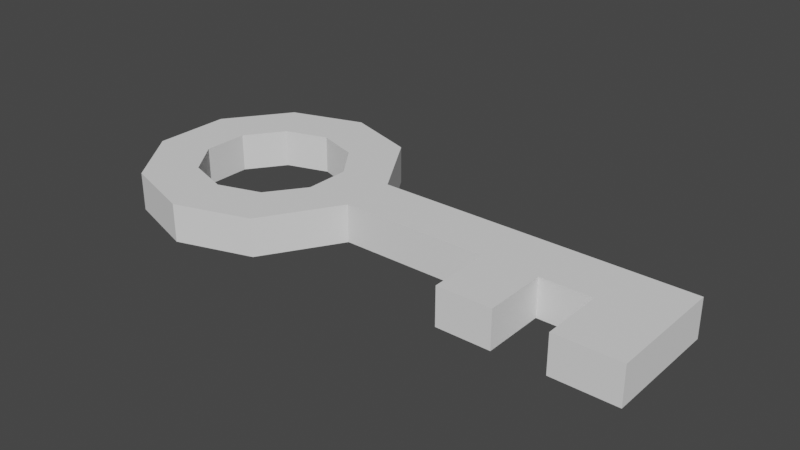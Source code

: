 # Source: key.blend  (saved by Blender 2.92.15; exported with 4.5.12 LTS)
import bpy
from mathutils import Matrix  # noqa: F401  (used for matrix-valued properties, if any)

bpy.ops.wm.read_factory_settings(use_empty=True)
scene = bpy.context.scene
scene.name = 'Scene'

# ---- collections
col_collection = bpy.data.collections.new('Collection'); scene.collection.children.link(col_collection)

# ---- world
world_world = bpy.data.worlds.new('World'); scene.world = world_world
world_world.use_nodes = True; world_world.node_tree.nodes.clear()
_N = world_world.node_tree.nodes; _L = world_world.node_tree.links
n0 = _N.new('ShaderNodeOutputWorld'); n0.name = 'World Output'; n0.location = (300, 300)
n1 = _N.new('ShaderNodeBackground'); n1.name = 'Background'; n1.location = (10, 300)
n1.inputs[0].default_value = (0.05088, 0.05088, 0.05088, 1.0)
_L.new(n1.outputs[0], n0.inputs[0])
n0.is_active_output = True
world_world.color = (0.05088, 0.05088, 0.05088)
world_world.use_sun_shadow = False
world_world.sun_shadow_jitter_overblur = 0.0

# ---- meshes
me_cylinder = bpy.data.meshes.new('Cylinder')
me_cylinder.from_pydata([(-1.051, 0.6404, -0.15), (-1.051, 0.6404, 0.15), (-0.7101, 0.5298, -0.15), (-0.7101, 0.5298, 0.15), (-0.4996, 0.2401, -0.15), (-0.4996, 0.2401, 0.15), (-0.4996, -0.118, -0.15), (-0.4996, -0.118, 0.15), (-0.7101, -0.4077, -0.15), (-0.7101, -0.4077, 0.15), (-1.051, -0.5184, -0.15), (-1.051, -0.5184, 0.15), (-1.391, -0.4077, -0.15), (-1.391, -0.4077, 0.15), (-1.602, -0.118, -0.15), (-1.602, -0.118, 0.15), (-1.602, 0.2401, -0.15), (-1.602, 0.2401, 0.15), (-1.391, 0.5298, -0.15), (-1.391, 0.5298, 0.15), (-1.051, 1.061, -0.15), (-0.4629, 0.87, -0.15), (-0.4629, 0.87, 0.15), (-1.051, 1.061, 0.15), (-0.09958, 0.2773, -0.15), (-0.09958, 0.2773, 0.15), (-0.09958, -0.1553, -0.15), (-0.09958, -0.1553, 0.15), (-0.4629, -0.748, -0.15), (-0.4629, -0.748, 0.15), (-1.051, -0.939, -0.15), (-1.051, -0.939, 0.15), (-1.638, -0.748, -0.15), (-1.638, -0.748, 0.15), (-2.002, -0.248, -0.15), (-2.002, -0.248, 0.15), (-2.002, 0.37, -0.15), (-2.002, 0.37, 0.15), (-1.638, 0.87, -0.15), (-1.638, 0.87, 0.15), (2.4, 0.2773, 0.15), (2.4, 0.2773, -0.15), (1.9, -0.1553, 0.15), (1.9, -0.1553, -0.15), (1.5, -0.1553, 0.15), (1.5, -0.1553, -0.15), (1.075, -0.1553, 0.15), (1.075, -0.1553, -0.15), (2.4, -0.648, 0.15), (2.4, -0.648, -0.15), (1.9, -0.648, 0.15), (1.9, -0.648, -0.15), (1.075, -0.648, 0.15), (1.5, -0.648, 0.15), (1.075, -0.648, -0.15), (1.5, -0.648, -0.15)], [], [(36, 37, 39), (17, 19, 39), (23, 39, 19), (7, 9, 29), (26, 28, 6), (37, 35, 15), (52, 54, 55), (28, 30, 8), (40, 41, 24), (5, 3, 2), (25, 5, 7), (27, 46, 25), (11, 9, 8), (1, 18, 0), (5, 22, 3), (38, 23, 20), (34, 37, 36), (36, 39, 38), (26, 29, 28), (49, 51, 43), (40, 49, 41), (45, 44, 53), (9, 7, 6), (0, 18, 38), (38, 39, 23), (46, 44, 40), (27, 47, 46), (42, 51, 50), (46, 40, 25), (23, 19, 1), (28, 31, 30), (25, 22, 5), (38, 20, 0), (50, 51, 49), (20, 23, 22), (32, 34, 14), (40, 48, 49), (15, 13, 12), (27, 26, 47), (11, 8, 10), (42, 48, 40), (26, 27, 29), (27, 7, 29), (21, 22, 25), (18, 16, 36), (44, 42, 40), (15, 17, 37), (17, 39, 37), (1, 19, 18), (45, 47, 41), (9, 11, 29), (21, 25, 24), (20, 21, 2), (55, 54, 47), (21, 24, 4), (2, 21, 4), (43, 45, 41), (36, 38, 18), (34, 35, 37), (30, 10, 8), (32, 35, 34), (32, 33, 35), (3, 0, 2), (3, 1, 0), (30, 31, 33), (44, 45, 43), (25, 7, 27), (32, 12, 10), (22, 23, 3), (19, 17, 16), (30, 33, 32), (28, 29, 31), (13, 11, 10), (44, 43, 42), (46, 52, 53), (13, 15, 33), (46, 53, 44), (13, 31, 11), (14, 12, 32), (24, 26, 4), (42, 43, 51), (35, 33, 15), (32, 10, 30), (17, 15, 14), (23, 1, 3), (41, 49, 43), (47, 26, 24), (16, 14, 34), (41, 47, 24), (7, 5, 4), (9, 6, 8), (34, 36, 16), (42, 50, 48), (2, 0, 20), (46, 47, 54), (31, 29, 11), (46, 54, 52), (5, 2, 4), (19, 16, 18), (26, 6, 4), (17, 14, 16), (45, 53, 55), (13, 10, 12), (7, 4, 6), (20, 22, 21), (33, 31, 13), (52, 55, 53), (40, 24, 25), (45, 55, 47), (6, 28, 8), (50, 49, 48), (15, 12, 14)])
_uv = me_cylinder.uv_layers.new(name='UVMap')
_uv.uv.foreach_set('vector', [0.2, 0.5, 0.2, 1.0, 0.1, 1.0, 0.1177, 0.293, 0.1683, 0.3625, 0.1089, 0.4442, 0.25, 0.49, 0.1089, 0.4442, 0.1683, 0.3625, 0.3823, 0.207, 0.3317, 0.1375, 0.3911, 0.05584, 0.9783, 0.1758, 0.8911, 0.05584, 0.8823, 0.207, 0.02175, 0.3242, 0.02175, 0.1758, 0.1177, 0.207, 0.7, 1.0, 0.7, 0.5, 0.7, 0.5, 0.8911, 0.05584, 0.75, 0.01, 0.8317, 0.1375, 0.8, 1.0, 0.8, 0.5, 0.8, 0.5, 0.3823, 0.293, 0.3317, 0.3625, 0.8317, 0.3625, 0.4783, 0.3242, 0.3823, 0.293, 0.3823, 0.207, 0.4783, 0.1758, 0.4783, 0.1758, 0.4783, 0.3242, 0.25, 0.1109, 0.3317, 0.1375, 0.8317, 0.1375, 0.25, 0.3891, 0.6683, 0.3625, 0.75, 0.3891, 0.3823, 0.293, 0.3911, 0.4442, 0.3317, 0.3625, 0.1, 0.5, -7.451e-08, 1.0, -7.451e-08, 0.5, 0.3, 0.5, 0.2, 1.0, 0.2, 0.5, 0.2, 0.5, 0.1, 1.0, 0.1, 0.5, 0.7, 0.5, 0.6, 1.0, 0.6, 0.5, 0.9783, 0.1758, 0.9783, 0.1758, 0.9783, 0.1758, 0.4783, 0.3242, 0.7, 0.5, 0.9783, 0.3242, 0.7, 0.5, 0.7, 1.0, 0.7, 1.0, 0.3317, 0.1375, 0.3823, 0.207, 0.8823, 0.207, 0.75, 0.3891, 0.6683, 0.3625, 0.6089, 0.4442, 0.1, 0.5, 0.1, 1.0, -7.451e-08, 1.0, 0.4783, 0.1758, 0.4783, 0.1758, 0.4783, 0.3242, 0.7, 1.0, 0.7, 0.5, 0.7, 1.0, 0.7, 1.0, 0.7, 0.5, 0.7, 1.0, 0.4783, 0.1758, 0.4783, 0.3242, 0.4783, 0.3242, 0.25, 0.49, 0.1683, 0.3625, 0.25, 0.3891, 0.6, 0.5, 0.5, 1.0, 0.5, 0.5, 0.4783, 0.3242, 0.3911, 0.4442, 0.3823, 0.293, 0.6089, 0.4442, 0.75, 0.49, 0.75, 0.3891, 0.7, 1.0, 0.7, 0.5, 0.7, 0.5, 1.0, 0.5, 1.0, 1.0, 0.9, 1.0, 0.6089, 0.05584, 0.5217, 0.1758, 0.6177, 0.207, 0.4783, 0.3242, 0.7, 1.0, 0.7, 0.5, 0.1177, 0.207, 0.1683, 0.1375, 0.6683, 0.1375, 0.7, 1.0, 0.7, 0.5, 0.7, 0.5, 0.25, 0.1109, 0.8317, 0.1375, 0.75, 0.1109, 0.4783, 0.1758, 0.4783, 0.1758, 0.4783, 0.3242, 0.7, 0.5, 0.7, 1.0, 0.6, 1.0, 0.4783, 0.1758, 0.3823, 0.207, 0.3911, 0.05584, 0.9, 0.5, 0.9, 1.0, 0.8, 1.0, 0.6683, 0.3625, 0.6177, 0.293, 0.5217, 0.3242, 0.4783, 0.1758, 0.4783, 0.1758, 0.4783, 0.3242, 0.1177, 0.207, 0.1177, 0.293, 0.02175, 0.3242, 0.1177, 0.293, 0.1089, 0.4442, 0.02175, 0.3242, 0.25, 0.3891, 0.1683, 0.3625, 0.6683, 0.3625, 0.9783, 0.1758, 0.9783, 0.1758, 0.9783, 0.3242, 0.3317, 0.1375, 0.25, 0.1109, 0.3911, 0.05584, 0.9, 0.5, 0.8, 1.0, 0.8, 0.5, 0.75, 0.49, 0.8911, 0.4442, 0.8317, 0.3625, 0.9783, 0.1758, 0.9783, 0.1758, 0.9783, 0.1758, 0.8911, 0.4442, 0.9783, 0.3242, 0.8823, 0.293, 0.8317, 0.3625, 0.8911, 0.4442, 0.8823, 0.293, 0.9783, 0.1758, 0.9783, 0.1758, 0.9783, 0.3242, 0.5217, 0.3242, 0.6089, 0.4442, 0.6683, 0.3625, 0.3, 0.5, 0.3, 1.0, 0.2, 1.0, 0.75, 0.01, 0.75, 0.1109, 0.8317, 0.1375, 0.4, 0.5, 0.3, 1.0, 0.3, 0.5, 0.4, 0.5, 0.4, 1.0, 0.3, 1.0, 0.3317, 0.3625, 0.75, 0.3891, 0.8317, 0.3625, 0.3317, 0.3625, 0.25, 0.3891, 0.75, 0.3891, 0.5, 0.5, 0.5, 1.0, 0.4, 1.0, 0.7, 1.0, 0.7, 0.5, 0.7, 0.5, 0.4783, 0.3242, 0.3823, 0.207, 0.4783, 0.1758, 0.6089, 0.05584, 0.6683, 0.1375, 0.75, 0.1109, 0.3911, 0.4442, 0.25, 0.49, 0.3317, 0.3625, 0.1683, 0.3625, 0.1177, 0.293, 0.6177, 0.293, 0.5, 0.5, 0.4, 1.0, 0.4, 0.5, 0.6, 0.5, 0.6, 1.0, 0.5, 1.0, 0.1683, 0.1375, 0.25, 0.1109, 0.75, 0.1109, 0.7, 1.0, 0.7, 0.5, 0.7, 1.0, 0.4783, 0.1758, 0.4783, 0.1758, 0.4783, 0.1758, 0.1683, 0.1375, 0.1177, 0.207, 0.1089, 0.05584, 0.4783, 0.1758, 0.4783, 0.1758, 0.4783, 0.1758, 0.1683, 0.1375, 0.25, 0.01, 0.25, 0.1109, 0.6177, 0.207, 0.6683, 0.1375, 0.6089, 0.05584, 0.9783, 0.3242, 0.9783, 0.1758, 0.8823, 0.293, 0.7, 1.0, 0.7, 0.5, 0.7, 0.5, 0.02175, 0.1758, 0.1089, 0.05584, 0.1177, 0.207, 0.6089, 0.05584, 0.75, 0.1109, 0.75, 0.01, 0.1177, 0.293, 0.1177, 0.207, 0.6177, 0.207, 0.25, 0.49, 0.25, 0.3891, 0.3317, 0.3625, 0.9783, 0.3242, 0.9783, 0.1758, 0.9783, 0.1758, 0.9783, 0.1758, 0.9783, 0.1758, 0.9783, 0.3242, 0.6177, 0.293, 0.6177, 0.207, 0.5217, 0.1758, 0.9783, 0.3242, 0.9783, 0.1758, 0.9783, 0.3242, 0.3823, 0.207, 0.3823, 0.293, 0.8823, 0.293, 0.3317, 0.1375, 0.8823, 0.207, 0.8317, 0.1375, 0.5217, 0.1758, 0.5217, 0.3242, 0.6177, 0.293, 0.4783, 0.1758, 0.4783, 0.1758, 0.4783, 0.1758, 0.8317, 0.3625, 0.75, 0.3891, 0.75, 0.49, 0.7, 1.0, 0.7, 0.5, 0.7, 0.5, 0.25, 0.01, 0.3911, 0.05584, 0.25, 0.1109, 0.7, 1.0, 0.7, 0.5, 0.7, 1.0, 0.3823, 0.293, 0.8317, 0.3625, 0.8823, 0.293, 0.1683, 0.3625, 0.6177, 0.293, 0.6683, 0.3625, 0.9783, 0.1758, 0.8823, 0.207, 0.8823, 0.293, 0.1177, 0.293, 0.6177, 0.207, 0.6177, 0.293, 0.7, 0.5, 0.7, 1.0, 0.7, 0.5, 0.1683, 0.1375, 0.75, 0.1109, 0.6683, 0.1375, 0.3823, 0.207, 0.8823, 0.293, 0.8823, 0.207, 1.0, 0.5, 0.9, 1.0, 0.9, 0.5, 0.1089, 0.05584, 0.25, 0.01, 0.1683, 0.1375, 0.7, 1.0, 0.7, 0.5, 0.7, 1.0, 0.8, 1.0, 0.8, 0.5, 0.8, 1.0, 0.9783, 0.1758, 0.9783, 0.1758, 0.9783, 0.1758, 0.8823, 0.207, 0.8911, 0.05584, 0.8317, 0.1375, 0.7, 1.0, 0.7, 0.5, 0.7, 1.0, 0.1177, 0.207, 0.6683, 0.1375, 0.6177, 0.207])
me_cylinder.use_remesh_fix_poles = True
me_cylinder.use_remesh_preserve_attributes = False
me_cylinder.use_mirror_vertex_groups = False
me_cylinder.update()

# ---- objects
ob_cylinder = bpy.data.objects.new('Cylinder', me_cylinder)

# ---- transforms, parenting, visibility, modifiers, constraints
ob_cylinder.location = (0.0, 0.0, 1.328e-09)
ob_cylinder.lineart.crease_threshold = 0.0

# ---- collection membership
col_collection.objects.link(ob_cylinder)

# ---- scene / render settings (as saved in the file)
scene.frame_start = 1; scene.frame_end = 250; scene.frame_set(0)
scene.render.engine = 'BLENDER_EEVEE_NEXT'
scene.cycles.use_denoising = False
scene.cycles.samples = 128
scene.cycles.sampling_pattern = 'TABULATED_SOBOL'
scene.cycles.use_adaptive_sampling = False
scene.cycles.use_light_tree = False
scene.view_settings.view_transform = 'Filmic'
bpy.context.view_layer.update()

# ---- added for rendering (the .blend has no active camera and no usable light): camera, sun
cam_auto = bpy.data.cameras.new('AutoCamera')
cam_auto.lens = 50.0
cam_auto.sensor_width = 36.0
cam_auto.clip_end = 1000.0
ob_auto_camera = bpy.data.objects.new('AutoCamera', cam_auto)
scene.collection.objects.link(ob_auto_camera)
ob_auto_camera.location = (4.68156, -5.31762, 3.58576)
ob_auto_camera.rotation_euler = (1.09748, -7.21219e-08, 0.694738)
scene.camera = ob_auto_camera
light_auto_sun = bpy.data.lights.new('AutoSun', 'SUN')
light_auto_sun.energy = 3.0
light_auto_sun.angle = 0.0523599
ob_auto_sun = bpy.data.objects.new('AutoSun', light_auto_sun)
scene.collection.objects.link(ob_auto_sun)
ob_auto_sun.rotation_euler = (0.872665, 0.174533, 0.523599)
bpy.context.view_layer.update()
